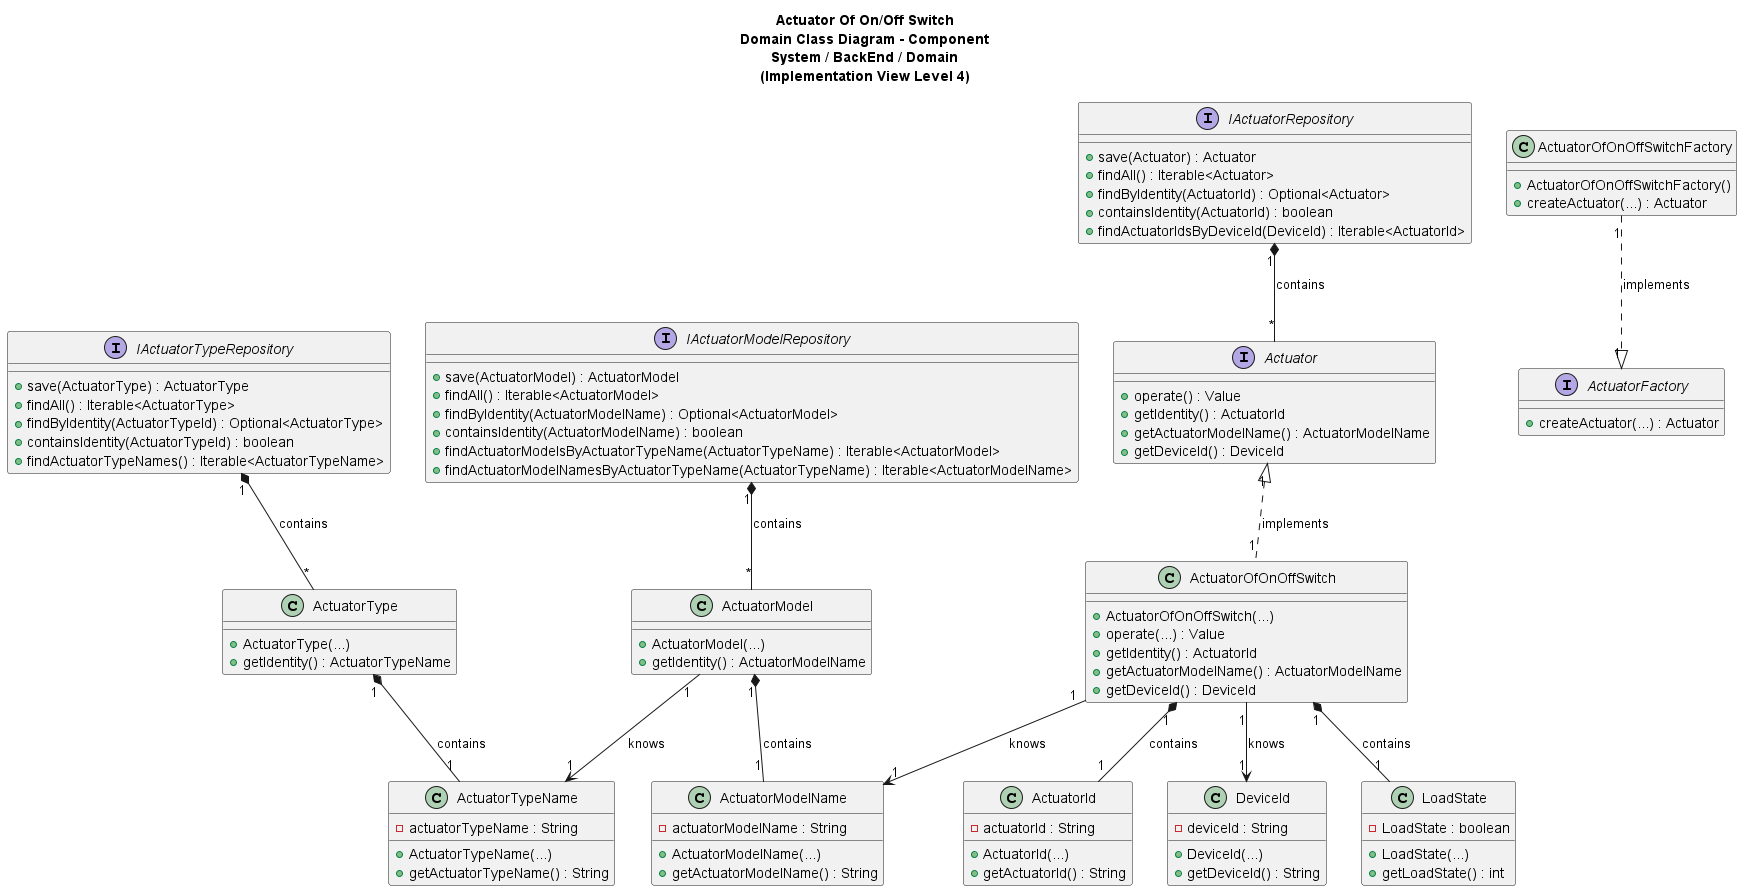

The diagram above was rendered by PlantUML. Its source (embedded in the PNG):
@startuml
'https://plantuml.com/class-diagram

title Actuator Of On/Off Switch\nDomain Class Diagram - Component\nSystem / BackEnd / Domain\n(Implementation View Level 4)

/'
As Product Owner, I want the system to have a type of actuator that switches a
load ON/OFF.
'/

interface ActuatorFactory {
+ createActuator(...) : Actuator
}

class ActuatorOfOnOffSwitchFactory {
+ActuatorOfOnOffSwitchFactory()
+ createActuator(...) : Actuator
}

interface Actuator {
+ operate() : Value
+ getIdentity() : ActuatorId
+ getActuatorModelName() : ActuatorModelName
+ getDeviceId() : DeviceId
}

class ActuatorId {
- actuatorId : String
+ ActuatorId(...)
+ getActuatorId() : String
}

class ActuatorModelName {
- actuatorModelName : String
+ ActuatorModelName(...)
+ getActuatorModelName() : String
}

class ActuatorType {
+ ActuatorType(...)
+ getIdentity() : ActuatorTypeName
}

class ActuatorTypeName {
- actuatorTypeName : String
+ ActuatorTypeName(...)
+ getActuatorTypeName() : String

}

class ActuatorModel {
+ ActuatorModel(...)
+ getIdentity() : ActuatorModelName
}

interface IActuatorRepository {
+ save(Actuator) : Actuator
+ findAll() : Iterable<Actuator>
+ findByIdentity(ActuatorId) : Optional<Actuator>
+ containsIdentity(ActuatorId) : boolean
+ findActuatorIdsByDeviceId(DeviceId) : Iterable<ActuatorId>
}

interface IActuatorTypeRepository {
+ save(ActuatorType) : ActuatorType
+ findAll() : Iterable<ActuatorType>
+ findByIdentity(ActuatorTypeId) : Optional<ActuatorType>
+ containsIdentity(ActuatorTypeId) : boolean
+ findActuatorTypeNames() : Iterable<ActuatorTypeName>
}

interface IActuatorModelRepository {
+ save(ActuatorModel) : ActuatorModel
+ findAll() : Iterable<ActuatorModel>
+ findByIdentity(ActuatorModelName) : Optional<ActuatorModel>
+ containsIdentity(ActuatorModelName) : boolean
+ findActuatorModelsByActuatorTypeName(ActuatorTypeName) : Iterable<ActuatorModel>
+ findActuatorModelNamesByActuatorTypeName(ActuatorTypeName) : Iterable<ActuatorModelName>
}

class DeviceId{
- deviceId : String
+ DeviceId(...)
+ getDeviceId() : String
}

class LoadState {
- LoadState : boolean
+ LoadState(...)
+ getLoadState() : int
}

class ActuatorOfOnOffSwitch {
+ ActuatorOfOnOffSwitch(...)
+ operate(...) : Value
+ getIdentity() : ActuatorId
+ getActuatorModelName() : ActuatorModelName
+ getDeviceId() : DeviceId
}


ActuatorOfOnOffSwitch "1" --> "1" DeviceId : knows

ActuatorModel "1" *-- "1" ActuatorModelName : contains
ActuatorModel "1" --> "1" ActuatorTypeName: knows
ActuatorOfOnOffSwitch "1" --> "1" ActuatorModelName : knows

ActuatorOfOnOffSwitch "1" *-- "1" ActuatorId : contains
ActuatorOfOnOffSwitch "1" *-- "1" LoadState : contains

ActuatorType "1" *-- "1" ActuatorTypeName : contains
ActuatorOfOnOffSwitch "1" .up.|> "1" Actuator : implements

IActuatorRepository "1" *-- "*" Actuator : contains
IActuatorTypeRepository "1" *-- "*" ActuatorType : contains
IActuatorModelRepository "1" *-- "*" ActuatorModel : contains


ActuatorOfOnOffSwitchFactory "1" ..|> "1" ActuatorFactory : implements

@enduml